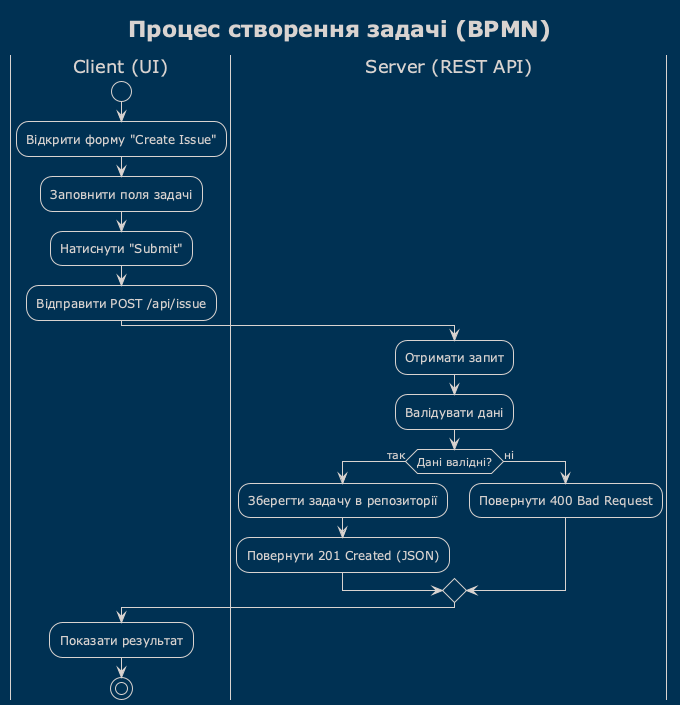

The diagram above was rendered by PlantUML. Its source (embedded in the PNG):
@startuml bpmn_create_issue
!theme blueprint

title Процес створення задачі (BPMN)

|Client (UI)|
start
:Відкрити форму "Create Issue";
:Заповнити поля задачі;
:Натиснути "Submit";
:Відправити POST /api/issue;

|Server (REST API)|
:Отримати запит;
:Валідувати дані;
if (Дані валідні?) then (так)
  :Зберегти задачу в репозиторії;
  :Повернути 201 Created (JSON);
else (ні)
  :Повернути 400 Bad Request;
endif

|Client (UI)|
:Показати результат;
stop

@enduml